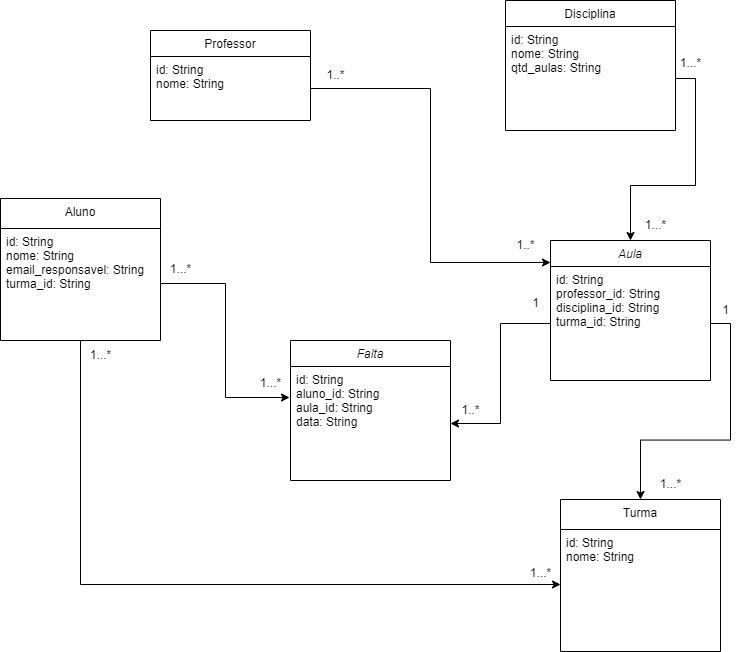

The diagram above was exported from draw.io. Its source (the exported page's mxGraphModel, read from the mxfile embedded in the PNG):
<mxGraphModel dx="1500" dy="747" grid="1" gridSize="10" guides="1" tooltips="1" connect="1" arrows="1" fold="1" page="1" pageScale="1" pageWidth="827" pageHeight="1169" math="0" shadow="0">
  <root>
    <mxCell id="WIyWlLk6GJQsqaUBKTNV-0" />
    <mxCell id="WIyWlLk6GJQsqaUBKTNV-1" parent="WIyWlLk6GJQsqaUBKTNV-0" />
    <mxCell id="ExMA1yo8ZNt7ftqMN2mU-0" style="edgeStyle=orthogonalEdgeStyle;rounded=0;orthogonalLoop=1;jettySize=auto;html=1;exitX=0.5;exitY=1;exitDx=0;exitDy=0;" edge="1" parent="WIyWlLk6GJQsqaUBKTNV-1" source="zkfFHV4jXpPFQw0GAbJ--6" target="By9rAqzR7N_C4ePqiNFp-1">
      <mxGeometry relative="1" as="geometry" />
    </mxCell>
    <mxCell id="zkfFHV4jXpPFQw0GAbJ--6" value="Aluno" style="swimlane;fontStyle=0;align=center;verticalAlign=top;childLayout=stackLayout;horizontal=1;startSize=30;horizontalStack=0;resizeParent=1;resizeLast=0;collapsible=1;marginBottom=0;rounded=0;shadow=0;strokeWidth=1;" parent="WIyWlLk6GJQsqaUBKTNV-1" vertex="1">
      <mxGeometry x="20" y="208" width="160" height="142" as="geometry">
        <mxRectangle x="130" y="380" width="160" height="26" as="alternateBounds" />
      </mxGeometry>
    </mxCell>
    <mxCell id="zkfFHV4jXpPFQw0GAbJ--7" value="id: String&#10;nome: String&#10;email_responsavel: String&#10;turma_id: String&#10;&#10;" style="text;align=left;verticalAlign=top;spacingLeft=4;spacingRight=4;overflow=hidden;rotatable=0;points=[[0,0.5],[1,0.5]];portConstraint=eastwest;" parent="zkfFHV4jXpPFQw0GAbJ--6" vertex="1">
      <mxGeometry y="30" width="160" height="110" as="geometry" />
    </mxCell>
    <mxCell id="zkfFHV4jXpPFQw0GAbJ--13" value="Professor" style="swimlane;fontStyle=0;align=center;verticalAlign=top;childLayout=stackLayout;horizontal=1;startSize=26;horizontalStack=0;resizeParent=1;resizeLast=0;collapsible=1;marginBottom=0;rounded=0;shadow=0;strokeWidth=1;" parent="WIyWlLk6GJQsqaUBKTNV-1" vertex="1">
      <mxGeometry x="170" y="40" width="160" height="90" as="geometry">
        <mxRectangle x="340" y="380" width="170" height="26" as="alternateBounds" />
      </mxGeometry>
    </mxCell>
    <mxCell id="zkfFHV4jXpPFQw0GAbJ--14" value="id: String&#10;nome: String&#10;" style="text;align=left;verticalAlign=top;spacingLeft=4;spacingRight=4;overflow=hidden;rotatable=0;points=[[0,0.5],[1,0.5]];portConstraint=eastwest;" parent="zkfFHV4jXpPFQw0GAbJ--13" vertex="1">
      <mxGeometry y="26" width="160" height="64" as="geometry" />
    </mxCell>
    <mxCell id="zkfFHV4jXpPFQw0GAbJ--17" value="Disciplina" style="swimlane;fontStyle=0;align=center;verticalAlign=top;childLayout=stackLayout;horizontal=1;startSize=26;horizontalStack=0;resizeParent=1;resizeLast=0;collapsible=1;marginBottom=0;rounded=0;shadow=0;strokeWidth=1;" parent="WIyWlLk6GJQsqaUBKTNV-1" vertex="1">
      <mxGeometry x="525" y="10" width="170" height="130" as="geometry">
        <mxRectangle x="550" y="140" width="160" height="26" as="alternateBounds" />
      </mxGeometry>
    </mxCell>
    <mxCell id="zkfFHV4jXpPFQw0GAbJ--18" value="id: String&#10;nome: String&#10;qtd_aulas: String&#10;" style="text;align=left;verticalAlign=top;spacingLeft=4;spacingRight=4;overflow=hidden;rotatable=0;points=[[0,0.5],[1,0.5]];portConstraint=eastwest;" parent="zkfFHV4jXpPFQw0GAbJ--17" vertex="1">
      <mxGeometry y="26" width="170" height="104" as="geometry" />
    </mxCell>
    <mxCell id="uuqKNjCMlFSidinLuSRX-0" value="Falta" style="swimlane;fontStyle=2;align=center;verticalAlign=top;childLayout=stackLayout;horizontal=1;startSize=26;horizontalStack=0;resizeParent=1;resizeLast=0;collapsible=1;marginBottom=0;rounded=0;shadow=0;strokeWidth=1;" parent="WIyWlLk6GJQsqaUBKTNV-1" vertex="1">
      <mxGeometry x="310" y="350" width="160" height="140" as="geometry">
        <mxRectangle x="230" y="140" width="160" height="26" as="alternateBounds" />
      </mxGeometry>
    </mxCell>
    <mxCell id="uuqKNjCMlFSidinLuSRX-1" value="id: String&#10;aluno_id: String&#10;aula_id: String&#10;data: String" style="text;align=left;verticalAlign=top;spacingLeft=4;spacingRight=4;overflow=hidden;rotatable=0;points=[[0,0.5],[1,0.5]];portConstraint=eastwest;" parent="uuqKNjCMlFSidinLuSRX-0" vertex="1">
      <mxGeometry y="26" width="160" height="114" as="geometry" />
    </mxCell>
    <mxCell id="uuqKNjCMlFSidinLuSRX-6" value="Aula" style="swimlane;fontStyle=2;align=center;verticalAlign=top;childLayout=stackLayout;horizontal=1;startSize=26;horizontalStack=0;resizeParent=1;resizeLast=0;collapsible=1;marginBottom=0;rounded=0;shadow=0;strokeWidth=1;" parent="WIyWlLk6GJQsqaUBKTNV-1" vertex="1">
      <mxGeometry x="570" y="250" width="160" height="140" as="geometry">
        <mxRectangle x="230" y="140" width="160" height="26" as="alternateBounds" />
      </mxGeometry>
    </mxCell>
    <mxCell id="uuqKNjCMlFSidinLuSRX-7" value="id: String&#10;professor_id: String&#10;disciplina_id: String&#10;turma_id: String" style="text;align=left;verticalAlign=top;spacingLeft=4;spacingRight=4;overflow=hidden;rotatable=0;points=[[0,0.5],[1,0.5]];portConstraint=eastwest;" parent="uuqKNjCMlFSidinLuSRX-6" vertex="1">
      <mxGeometry y="26" width="160" height="114" as="geometry" />
    </mxCell>
    <mxCell id="uuqKNjCMlFSidinLuSRX-14" style="edgeStyle=orthogonalEdgeStyle;rounded=0;orthogonalLoop=1;jettySize=auto;html=1;exitX=1;exitY=0.5;exitDx=0;exitDy=0;entryX=0.5;entryY=0;entryDx=0;entryDy=0;" parent="WIyWlLk6GJQsqaUBKTNV-1" source="zkfFHV4jXpPFQw0GAbJ--18" target="uuqKNjCMlFSidinLuSRX-6" edge="1">
      <mxGeometry relative="1" as="geometry" />
    </mxCell>
    <mxCell id="uuqKNjCMlFSidinLuSRX-15" style="edgeStyle=orthogonalEdgeStyle;rounded=0;orthogonalLoop=1;jettySize=auto;html=1;exitX=1;exitY=0.5;exitDx=0;exitDy=0;entryX=0;entryY=-0.035;entryDx=0;entryDy=0;entryPerimeter=0;" parent="WIyWlLk6GJQsqaUBKTNV-1" source="zkfFHV4jXpPFQw0GAbJ--14" target="uuqKNjCMlFSidinLuSRX-7" edge="1">
      <mxGeometry relative="1" as="geometry" />
    </mxCell>
    <mxCell id="uuqKNjCMlFSidinLuSRX-16" style="edgeStyle=orthogonalEdgeStyle;rounded=0;orthogonalLoop=1;jettySize=auto;html=1;exitX=1;exitY=0.5;exitDx=0;exitDy=0;entryX=-0.006;entryY=0.272;entryDx=0;entryDy=0;entryPerimeter=0;" parent="WIyWlLk6GJQsqaUBKTNV-1" source="zkfFHV4jXpPFQw0GAbJ--7" target="uuqKNjCMlFSidinLuSRX-1" edge="1">
      <mxGeometry relative="1" as="geometry" />
    </mxCell>
    <mxCell id="uuqKNjCMlFSidinLuSRX-17" style="edgeStyle=orthogonalEdgeStyle;rounded=0;orthogonalLoop=1;jettySize=auto;html=1;exitX=0;exitY=0.5;exitDx=0;exitDy=0;entryX=1;entryY=0.5;entryDx=0;entryDy=0;" parent="WIyWlLk6GJQsqaUBKTNV-1" source="uuqKNjCMlFSidinLuSRX-7" target="uuqKNjCMlFSidinLuSRX-1" edge="1">
      <mxGeometry relative="1" as="geometry" />
    </mxCell>
    <mxCell id="By9rAqzR7N_C4ePqiNFp-0" value="Turma" style="swimlane;fontStyle=0;align=center;verticalAlign=top;childLayout=stackLayout;horizontal=1;startSize=30;horizontalStack=0;resizeParent=1;resizeLast=0;collapsible=1;marginBottom=0;rounded=0;shadow=0;strokeWidth=1;" parent="WIyWlLk6GJQsqaUBKTNV-1" vertex="1">
      <mxGeometry x="580" y="509" width="160" height="152" as="geometry">
        <mxRectangle x="130" y="380" width="160" height="26" as="alternateBounds" />
      </mxGeometry>
    </mxCell>
    <mxCell id="By9rAqzR7N_C4ePqiNFp-1" value="id: String&#10;nome: String&#10;&#10;" style="text;align=left;verticalAlign=top;spacingLeft=4;spacingRight=4;overflow=hidden;rotatable=0;points=[[0,0.5],[1,0.5]];portConstraint=eastwest;" parent="By9rAqzR7N_C4ePqiNFp-0" vertex="1">
      <mxGeometry y="30" width="160" height="110" as="geometry" />
    </mxCell>
    <mxCell id="By9rAqzR7N_C4ePqiNFp-2" style="edgeStyle=orthogonalEdgeStyle;rounded=0;orthogonalLoop=1;jettySize=auto;html=1;exitX=1;exitY=0.5;exitDx=0;exitDy=0;" parent="WIyWlLk6GJQsqaUBKTNV-1" source="uuqKNjCMlFSidinLuSRX-7" target="By9rAqzR7N_C4ePqiNFp-0" edge="1">
      <mxGeometry relative="1" as="geometry" />
    </mxCell>
    <mxCell id="ExMA1yo8ZNt7ftqMN2mU-1" value="1..*" style="text;html=1;align=center;verticalAlign=middle;resizable=0;points=[];autosize=1;strokeColor=none;fillColor=none;" vertex="1" parent="WIyWlLk6GJQsqaUBKTNV-1">
      <mxGeometry x="335" y="70" width="40" height="30" as="geometry" />
    </mxCell>
    <mxCell id="ExMA1yo8ZNt7ftqMN2mU-2" value="1..*" style="text;html=1;align=center;verticalAlign=middle;resizable=0;points=[];autosize=1;strokeColor=none;fillColor=none;" vertex="1" parent="WIyWlLk6GJQsqaUBKTNV-1">
      <mxGeometry x="525" y="240" width="40" height="30" as="geometry" />
    </mxCell>
    <mxCell id="ExMA1yo8ZNt7ftqMN2mU-3" value="1...*" style="text;html=1;align=center;verticalAlign=middle;resizable=0;points=[];autosize=1;strokeColor=none;fillColor=none;" vertex="1" parent="WIyWlLk6GJQsqaUBKTNV-1">
      <mxGeometry x="690" y="58" width="40" height="30" as="geometry" />
    </mxCell>
    <mxCell id="ExMA1yo8ZNt7ftqMN2mU-4" value="1...*&lt;br&gt;" style="text;html=1;align=center;verticalAlign=middle;resizable=0;points=[];autosize=1;strokeColor=none;fillColor=none;" vertex="1" parent="WIyWlLk6GJQsqaUBKTNV-1">
      <mxGeometry x="655" y="220" width="40" height="30" as="geometry" />
    </mxCell>
    <mxCell id="ExMA1yo8ZNt7ftqMN2mU-7" value="1...*" style="text;html=1;align=center;verticalAlign=middle;resizable=0;points=[];autosize=1;strokeColor=none;fillColor=none;" vertex="1" parent="WIyWlLk6GJQsqaUBKTNV-1">
      <mxGeometry x="180" y="264" width="40" height="30" as="geometry" />
    </mxCell>
    <mxCell id="ExMA1yo8ZNt7ftqMN2mU-8" value="1...*&lt;br&gt;" style="text;html=1;align=center;verticalAlign=middle;resizable=0;points=[];autosize=1;strokeColor=none;fillColor=none;" vertex="1" parent="WIyWlLk6GJQsqaUBKTNV-1">
      <mxGeometry x="270" y="378" width="40" height="30" as="geometry" />
    </mxCell>
    <mxCell id="ExMA1yo8ZNt7ftqMN2mU-9" value="1...*" style="text;html=1;align=center;verticalAlign=middle;resizable=0;points=[];autosize=1;strokeColor=none;fillColor=none;" vertex="1" parent="WIyWlLk6GJQsqaUBKTNV-1">
      <mxGeometry x="100" y="350" width="40" height="30" as="geometry" />
    </mxCell>
    <mxCell id="ExMA1yo8ZNt7ftqMN2mU-11" value="1...*" style="text;html=1;align=center;verticalAlign=middle;resizable=0;points=[];autosize=1;strokeColor=none;fillColor=none;" vertex="1" parent="WIyWlLk6GJQsqaUBKTNV-1">
      <mxGeometry x="540" y="568" width="40" height="30" as="geometry" />
    </mxCell>
    <mxCell id="ExMA1yo8ZNt7ftqMN2mU-12" value="1" style="text;html=1;align=center;verticalAlign=middle;resizable=0;points=[];autosize=1;strokeColor=none;fillColor=none;" vertex="1" parent="WIyWlLk6GJQsqaUBKTNV-1">
      <mxGeometry x="540" y="298" width="30" height="30" as="geometry" />
    </mxCell>
    <mxCell id="ExMA1yo8ZNt7ftqMN2mU-13" value="1..*" style="text;html=1;align=center;verticalAlign=middle;resizable=0;points=[];autosize=1;strokeColor=none;fillColor=none;" vertex="1" parent="WIyWlLk6GJQsqaUBKTNV-1">
      <mxGeometry x="470" y="405" width="40" height="30" as="geometry" />
    </mxCell>
    <mxCell id="ExMA1yo8ZNt7ftqMN2mU-14" value="1" style="text;html=1;align=center;verticalAlign=middle;resizable=0;points=[];autosize=1;strokeColor=none;fillColor=none;" vertex="1" parent="WIyWlLk6GJQsqaUBKTNV-1">
      <mxGeometry x="730" y="305" width="30" height="30" as="geometry" />
    </mxCell>
    <mxCell id="ExMA1yo8ZNt7ftqMN2mU-15" value="1...*" style="text;html=1;align=center;verticalAlign=middle;resizable=0;points=[];autosize=1;strokeColor=none;fillColor=none;" vertex="1" parent="WIyWlLk6GJQsqaUBKTNV-1">
      <mxGeometry x="670" y="479" width="40" height="30" as="geometry" />
    </mxCell>
  </root>
</mxGraphModel>